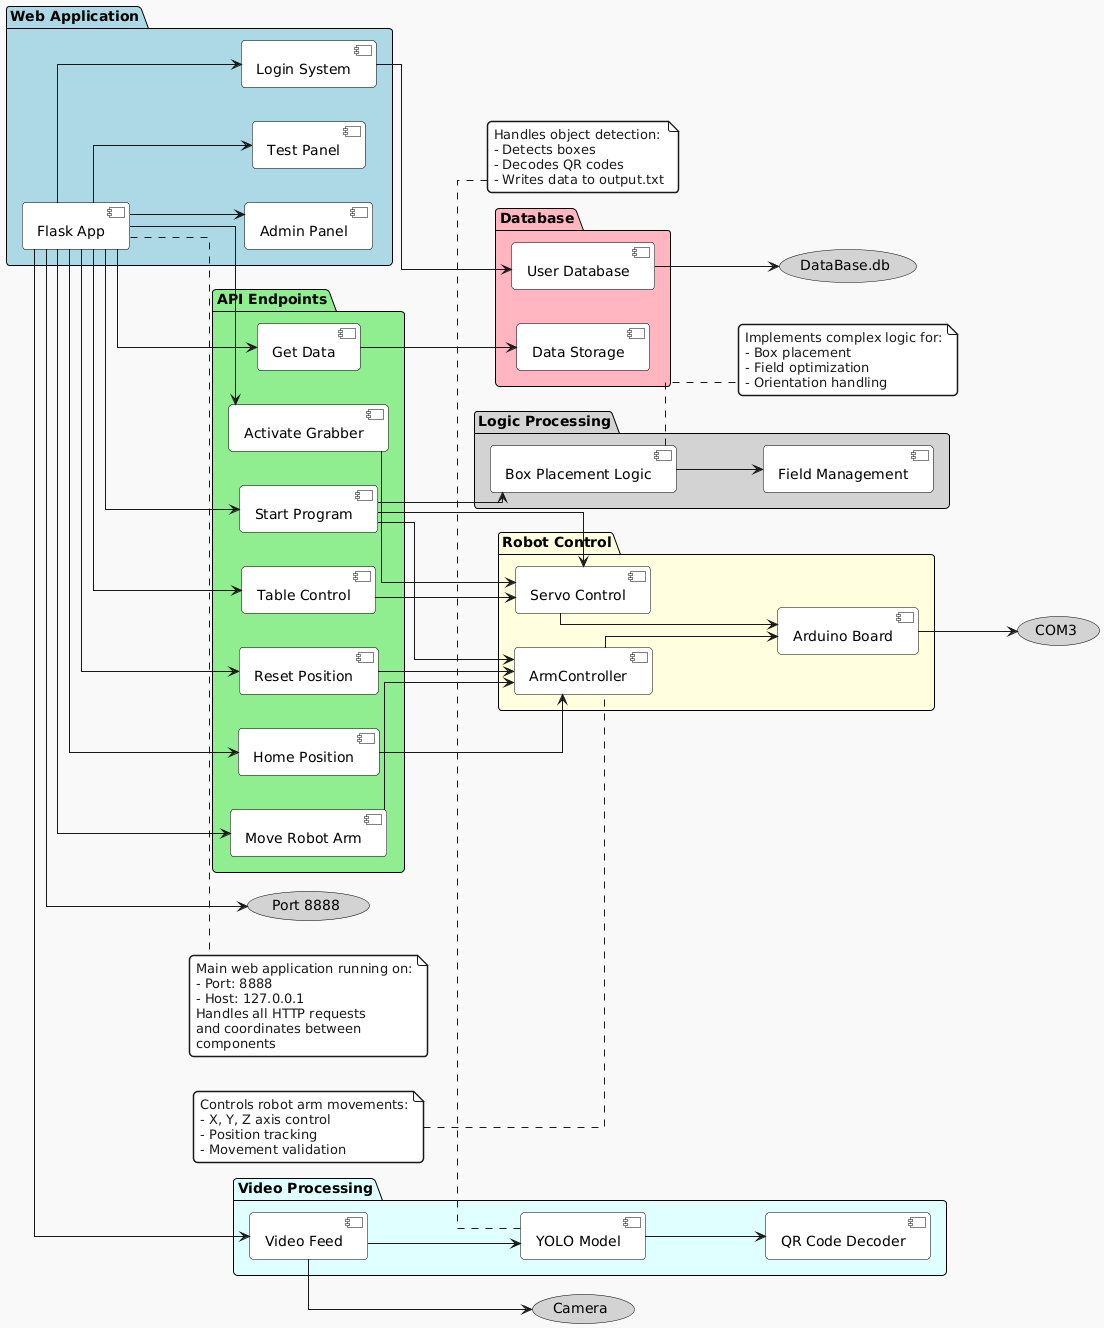

The diagram above was rendered by PlantUML. Its source (embedded in the PNG):
@startuml
!theme mars
skinparam shadowing false
skinparam linetype ortho
skinparam component {
    BackgroundColor White
    BorderColor Black
    ArrowFontColor Black
}
skinparam package {
    BackgroundColor LightBlue
    BorderColor Black
    ArrowFontColor Black
}
skinparam node {
    BackgroundColor LightGreen
    BorderColor Black
    ArrowFontColor Black
}
skinparam database {
    BackgroundColor LightYellow
    BorderColor Black
    ArrowFontColor Black
}
skinparam usecase {
    BackgroundColor LightGray
    BorderColor Black
    ArrowFontColor Black
}

left to right direction

package "Web Application" #LightBlue {
    [Flask App] as FlaskApp
    [Admin Panel] as AdminPanel
    [Test Panel] as TestPanel
    [Login System] as LoginSystem

    FlaskApp --> AdminPanel
    FlaskApp --> TestPanel
    FlaskApp --> LoginSystem
}

package "API Endpoints" #LightGreen {
    [Move Robot Arm] as MoveArm
    [Activate Grabber] as ActivateGrabber
    [Table Control] as TableControl
    [Start Program] as StartProgram
    [Home Position] as HomePosition
    [Reset Position] as ResetPosition
    [Get Data] as GetData

    FlaskApp --> MoveArm
    FlaskApp --> ActivateGrabber
    FlaskApp --> TableControl
    FlaskApp --> StartProgram
    FlaskApp --> HomePosition
    FlaskApp --> ResetPosition
    FlaskApp --> GetData
}

package "Robot Control" #LightYellow {
    [ArmController] as ArmController
    [Servo Control] as ServoControl
    [Arduino Board] as ArduinoBoard

    MoveArm --> ArmController
    ActivateGrabber --> ServoControl
    TableControl --> ServoControl
    StartProgram --> ArmController
    StartProgram --> ServoControl
    HomePosition --> ArmController
    ResetPosition --> ArmController

    ServoControl --> ArduinoBoard
    ArmController --> ArduinoBoard
}

package "Video Processing" #LightCyan {
    [YOLO Model] as YOLOModel
    [QR Code Decoder] as QRDecoder
    [Video Feed] as VideoFeed

    FlaskApp --> VideoFeed
    VideoFeed --> YOLOModel
    YOLOModel --> QRDecoder
}

package "Database" #LightPink {
    [User Database] as UserDB
    [Data Storage] as DataStorage

    LoginSystem --> UserDB
    GetData --> DataStorage
}

package "Logic Processing" #LightGray {
    [Box Placement Logic] as BoxLogic
    [Field Management] as FieldManager

    StartProgram --> BoxLogic
    BoxLogic --> FieldManager
}

FlaskApp --> (Port 8888)
VideoFeed --> (Camera)
ArduinoBoard --> (COM3)
UserDB --> (DataBase.db)

note right of FlaskApp #White
Main web application running on:
- Port: 8888
- Host: 127.0.0.1
Handles all HTTP requests
and coordinates between
components
end note

note bottom of YOLOModel #White
Handles object detection:
- Detects boxes
- Decodes QR codes
- Writes data to output.txt
end note

note right of BoxLogic #White
Implements complex logic for:
- Box placement
- Field optimization
- Orientation handling
end note

note left of ArmController #White
Controls robot arm movements:
- X, Y, Z axis control
- Position tracking
- Movement validation
end note
@enduml